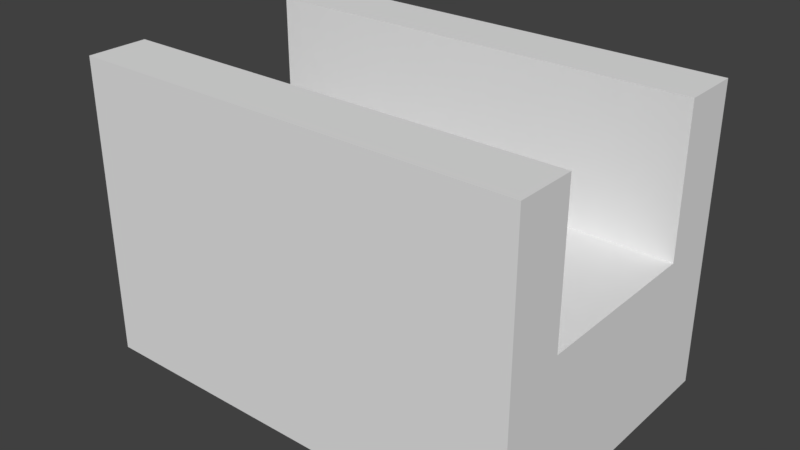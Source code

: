 # Source: hinge.blend  (saved by Blender 2.78.0; exported with 4.5.12 LTS)
import bpy
from mathutils import Matrix  # noqa: F401  (used for matrix-valued properties, if any)

bpy.ops.wm.read_factory_settings(use_empty=True)
scene = bpy.context.scene
scene.name = 'Scene'

# ---- collections
col_collection_1 = bpy.data.collections.new('Collection 1'); scene.collection.children.link(col_collection_1)

# ---- world
world_world = bpy.data.worlds.new('World'); scene.world = world_world
world_world.color = (0.05088, 0.05088, 0.05088)
world_world.use_sun_shadow = False
world_world.sun_shadow_jitter_overblur = 0.0
world_world.cycles.sampling_method = 'MANUAL'

# ---- meshes
me_cube = bpy.data.meshes.new('Cube')
me_cube.from_pydata([(-1.0, -1.0, -1.0), (-1.0, -1.0, 1.0), (-1.0, 1.0, -1.0), (-1.0, 1.0, 1.0), (1.0, -1.0, -1.0), (1.0, -1.0, 1.0), (1.0, 1.0, -1.0), (1.0, 1.0, 1.0), (-1.0, 0.6, -1.0), (-1.0, 0.2, -1.0), (-1.0, -0.2, -1.0), (-1.0, -0.6, -1.0), (-1.0, -0.6, 1.0), (-1.0, 0.6, 1.0), (1.0, -0.6, -1.0), (1.0, -0.2, -1.0), (1.0, 0.2, -1.0), (1.0, 0.6, -1.0), (1.0, 0.6, 1.0), (1.0, -0.6, 1.0), (-1.0, -1.0, -0.6533), (-1.0, -1.0, 0.01333), (-1.0, 1.0, 0.01333), (-1.0, 1.0, -0.6533), (1.0, 1.0, 0.01333), (1.0, 1.0, -0.6533), (1.0, -1.0, 0.01333), (1.0, -1.0, -0.6533), (1.0, 0.6, 0.01333), (1.0, 0.6, -0.6533), (1.0, 0.2, 0.01333), (1.0, 0.2, -0.6533), (1.0, -0.2, 0.01333), (1.0, -0.2, -0.6533), (1.0, -0.6, 0.01333), (1.0, -0.6, -0.6533), (-1.0, -0.6, 0.01333), (-1.0, -0.6, -0.6533), (-1.0, -0.2, 0.01333), (-1.0, -0.2, -0.6533), (-1.0, 0.2, 0.01333), (-1.0, 0.2, -0.6533), (-1.0, 0.6, 0.01333), (-1.0, 0.6, -0.6533)], [], [(42, 13, 3, 22), (22, 3, 7, 24), (34, 19, 5, 26), (26, 5, 1, 21), (11, 14, 4, 0), (19, 12, 1, 5), (7, 3, 13, 18), (2, 6, 17, 8), (8, 17, 16, 9), (9, 16, 15, 10), (10, 15, 14, 11), (24, 7, 18, 28), (21, 1, 12, 36), (18, 13, 42, 28), (19, 34, 36, 12), (34, 32, 30, 28, 42, 40, 38, 36), (9, 41, 43, 8), (41, 40, 42, 43), (10, 39, 41, 9), (39, 38, 40, 41), (11, 37, 39, 10), (37, 36, 38, 39), (0, 20, 37, 11), (20, 21, 36, 37), (15, 33, 35, 14), (33, 32, 34, 35), (16, 31, 33, 15), (31, 30, 32, 33), (17, 29, 31, 16), (29, 28, 30, 31), (6, 25, 29, 17), (25, 24, 28, 29), (4, 27, 20, 0), (27, 26, 21, 20), (14, 35, 27, 4), (35, 34, 26, 27), (2, 23, 25, 6), (23, 22, 24, 25), (8, 43, 23, 2), (43, 42, 22, 23)])
me_cube.use_remesh_preserve_volume = False
me_cube.use_remesh_preserve_attributes = False
me_cube.use_mirror_vertex_groups = False
me_cube.update()

# ---- objects
ob_cube = bpy.data.objects.new('Cube', me_cube)

# ---- transforms, parenting, visibility, modifiers, constraints
ob_cube.location = (0.0, 0.0, 1.0)
ob_cube.scale = (0.3, 0.2, 0.2)
ob_cube.lineart.crease_threshold = 0.0

# ---- collection membership
col_collection_1.objects.link(ob_cube)

# ---- scene / render settings (as saved in the file)
scene.frame_start = 1; scene.frame_end = 250; scene.frame_set(1)
scene.render.engine = 'BLENDER_EEVEE_NEXT'
scene.render.resolution_percentage = 50
scene.render.dither_intensity = 0.0
scene.cycles.use_denoising = False
scene.cycles.samples = 128
scene.cycles.sampling_pattern = 'TABULATED_SOBOL'
scene.cycles.light_sampling_threshold = 0.0
scene.cycles.use_adaptive_sampling = False
scene.cycles.use_light_tree = False
scene.cycles.blur_glossy = 0.0
scene.cycles.sample_clamp_indirect = 0.0
scene.view_settings.view_transform = 'Standard'
bpy.context.view_layer.update()

# ---- added for rendering (the .blend has no active camera and no usable light): camera, sun
cam_auto = bpy.data.cameras.new('AutoCamera')
cam_auto.lens = 50.0
cam_auto.sensor_width = 36.0
cam_auto.clip_end = 1000.0
ob_auto_camera = bpy.data.objects.new('AutoCamera', cam_auto)
scene.collection.objects.link(ob_auto_camera)
ob_auto_camera.location = (0.76296, -0.915552, 1.61037)
ob_auto_camera.rotation_euler = (1.09748, -7.21219e-08, 0.694738)
scene.camera = ob_auto_camera
light_auto_sun = bpy.data.lights.new('AutoSun', 'SUN')
light_auto_sun.energy = 3.0
light_auto_sun.angle = 0.0523599
ob_auto_sun = bpy.data.objects.new('AutoSun', light_auto_sun)
scene.collection.objects.link(ob_auto_sun)
ob_auto_sun.rotation_euler = (0.872665, 0.174533, 0.523599)
bpy.context.view_layer.update()

